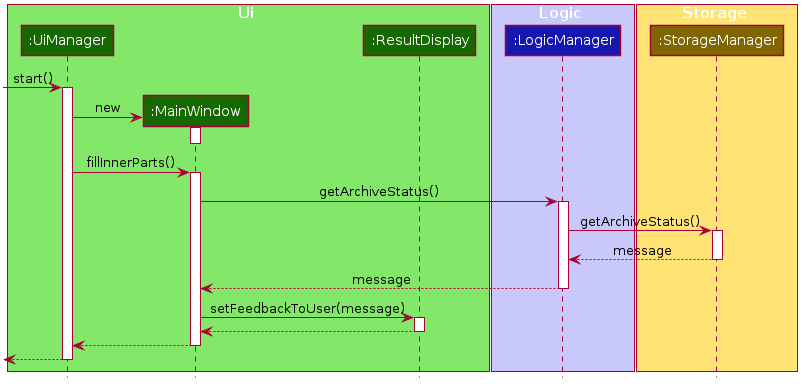

The diagram above was rendered by PlantUML. Its source (embedded in the PNG):
@startuml








skinparam BackgroundColor #FFFFFFF

skinparam Shadowing false

skinparam Class {
    FontColor #FFFFFF
    BorderThickness 1
    BorderColor #FFFFFF
    StereotypeFontColor #FFFFFF
    FontName Arial
}

skinparam Actor {
    BorderColor #000000
    Color #000000
    FontName Arial
}

skinparam Sequence {
    MessageAlign center
    BoxFontSize 15
    BoxPadding 0
    BoxFontColor #FFFFFF
    FontName Arial
}

skinparam Participant {
    FontColor #FFFFFFF
    Padding 20
}

skinparam MinClassWidth 50
skinparam ParticipantPadding 10
skinparam Shadowing false
skinparam DefaultTextAlignment center
skinparam packageStyle Rectangle

hide footbox
hide members
hide circle

box Ui #83E769
participant ":UiManager" as UiManager #166800
participant ":MainWindow" as MainWindow #166800
participant ":ResultDisplay" as ResultDisplay #166800
end box

box Logic #C8C8FA
participant ":LogicManager" as LogicManager #1616B0
end box

box Storage #FFE374
participant ":StorageManager" as StorageManager #806600
end box

[-> UiManager : start()
activate UiManager
create MainWindow

UiManager -> MainWindow : new
activate MainWindow

MainWindow -[hidden]-> UiManager
deactivate MainWindow

UiManager -> MainWindow : fillInnerParts()
activate MainWindow

MainWindow -> LogicManager : getArchiveStatus()
activate LogicManager

LogicManager -> StorageManager : getArchiveStatus()
activate StorageManager

StorageManager --> LogicManager : message
deactivate StorageManager

LogicManager --> MainWindow : message
deactivate LogicManager

MainWindow -> ResultDisplay : setFeedbackToUser(message)
activate ResultDisplay

ResultDisplay --> MainWindow
deactivate ResultDisplay

MainWindow --> UiManager
deactivate MainWindow

UiManager -->[
deactivate UiManager
@enduml